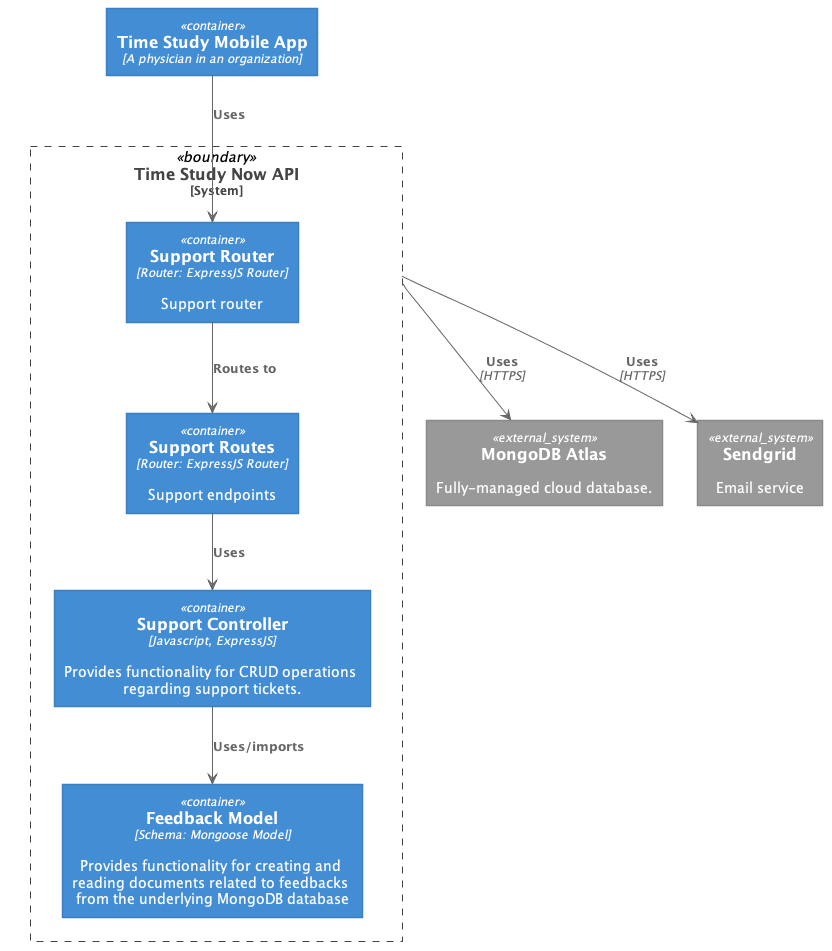

The diagram above was rendered by PlantUML. Its source (embedded in the PNG):
@startuml "TSNow_BE_Comp_settings"





skinparam defaultTextAlignment center

skinparam wrapWidth 200
skinparam maxMessageSize 150

skinparam rectangle {
    StereotypeFontSize 12
    shadowing false
}

skinparam database {
    StereotypeFontSize 12
    shadowing false
}

skinparam Arrow {
    Color #666666
    FontColor #666666
    FontSize 12
}

skinparam rectangle<<boundary>> {
    Shadowing false
    StereotypeFontSize 0
    FontColor #444444
    BorderColor #444444
    BorderStyle dashed
}






















skinparam rectangle<<person>> {
    StereotypeFontColor #FFFFFF
    FontColor #FFFFFF
    BackgroundColor #08427B
    BorderColor #073B6F
}

skinparam rectangle<<external_person>> {
    StereotypeFontColor #FFFFFF
    FontColor #FFFFFF
    BackgroundColor #686868
    BorderColor #8A8A8A
}

skinparam rectangle<<system>> {
    StereotypeFontColor #FFFFFF
    FontColor #FFFFFF
    BackgroundColor #1168BD
    BorderColor #3C7FC0
}

skinparam rectangle<<external_system>> {
    StereotypeFontColor #FFFFFF
    FontColor #FFFFFF
    BackgroundColor #999999
    BorderColor #8A8A8A
}

skinparam database<<system>> {
    StereotypeFontColor #FFFFFF
    FontColor #FFFFFF
    BackgroundColor #1168BD
    BorderColor #3C7FC0
}

skinparam database<<external_system>> {
    StereotypeFontColor #FFFFFF
    FontColor #FFFFFF
    BackgroundColor #999999
    BorderColor #8A8A8A
}
















skinparam rectangle<<container>> {
    StereotypeFontColor #FFFFFF
    FontColor #FFFFFF
    BackgroundColor #438DD5
    BorderColor #3C7FC0
}

skinparam database<<container>> {
    StereotypeFontColor #FFFFFF
    FontColor #FFFFFF
    BackgroundColor #438DD5
    BorderColor #3C7FC0
}








skinparam wrapWidth 300
skinparam maxMessageSize 300

rectangle "==Time Study Mobile App\n//<size:12>[A physician in an organization]</size>//" <<container>> as mobile

rectangle "==Time Study Now API\n<size:12>[System]</size>" <<boundary>> as c1 {
    rectangle "==Support Router\n//<size:12>[Router: ExpressJS Router]</size>//\n\n Support router" <<container>> as supportRouter
    rectangle "==Support Routes\n//<size:12>[Router: ExpressJS Router]</size>//\n\n Support endpoints" <<container>> as supportRoutes
    rectangle "==Feedback Model\n//<size:12>[Schema: Mongoose Model]</size>//\n\n Provides functionality for creating and reading documents related to feedbacks from the underlying MongoDB database" <<container>> as feedbackModel
    rectangle "==Support Controller\n//<size:12>[Javascript, ExpressJS]</size>//\n\n Provides functionality for CRUD operations regarding support tickets." <<container>> as supportController
}

rectangle "==MongoDB Atlas\n\n Fully-managed cloud database." <<external_system>> as DB
rectangle "==Sendgrid\n\n Email service" <<external_system>> as Sendgrid

mobile --> supportRouter : "===Uses"

supportRouter --> supportRoutes : "===Routes to"
supportRoutes --> supportController : "===Uses"
supportController --> feedbackModel : "===Uses/imports"

c1 --> DB : "===Uses\n//<size:12>[HTTPS]</size>//"
c1 --> Sendgrid : "===Uses\n//<size:12>[HTTPS]</size>//"

@enduml